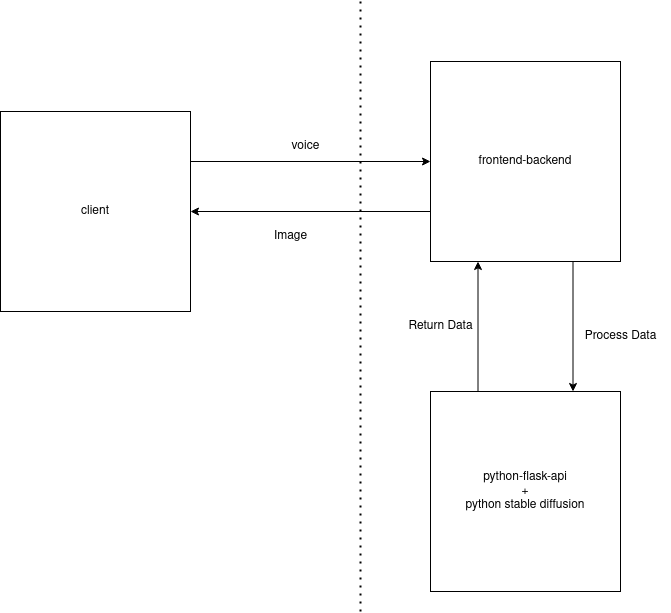

The diagram above was exported from draw.io. Its source (the exported page's mxGraphModel, read from the mxfile embedded in the PNG):
<mxGraphModel dx="1422" dy="785" grid="1" gridSize="10" guides="1" tooltips="1" connect="1" arrows="1" fold="1" page="1" pageScale="1" pageWidth="850" pageHeight="1100" math="0" shadow="0">
  <root>
    <mxCell id="0" />
    <mxCell id="1" parent="0" />
    <mxCell id="_z5oOVjbVBp6DsUa8IFK-7" style="edgeStyle=orthogonalEdgeStyle;rounded=0;orthogonalLoop=1;jettySize=auto;html=1;exitX=0;exitY=0.75;exitDx=0;exitDy=0;" edge="1" parent="1" source="_z5oOVjbVBp6DsUa8IFK-1" target="_z5oOVjbVBp6DsUa8IFK-2">
      <mxGeometry relative="1" as="geometry" />
    </mxCell>
    <mxCell id="_z5oOVjbVBp6DsUa8IFK-12" style="edgeStyle=orthogonalEdgeStyle;rounded=0;orthogonalLoop=1;jettySize=auto;html=1;exitX=0.75;exitY=1;exitDx=0;exitDy=0;entryX=0.75;entryY=0;entryDx=0;entryDy=0;" edge="1" parent="1" source="_z5oOVjbVBp6DsUa8IFK-1" target="_z5oOVjbVBp6DsUa8IFK-3">
      <mxGeometry relative="1" as="geometry" />
    </mxCell>
    <mxCell id="_z5oOVjbVBp6DsUa8IFK-1" value="frontend-backend" style="rounded=0;whiteSpace=wrap;html=1;" vertex="1" parent="1">
      <mxGeometry x="510" y="140" width="190" height="200" as="geometry" />
    </mxCell>
    <mxCell id="_z5oOVjbVBp6DsUa8IFK-4" style="edgeStyle=orthogonalEdgeStyle;rounded=0;orthogonalLoop=1;jettySize=auto;html=1;exitX=1;exitY=0.25;exitDx=0;exitDy=0;" edge="1" parent="1" source="_z5oOVjbVBp6DsUa8IFK-2" target="_z5oOVjbVBp6DsUa8IFK-1">
      <mxGeometry relative="1" as="geometry" />
    </mxCell>
    <mxCell id="_z5oOVjbVBp6DsUa8IFK-2" value="client" style="rounded=0;whiteSpace=wrap;html=1;" vertex="1" parent="1">
      <mxGeometry x="80" y="190" width="190" height="200" as="geometry" />
    </mxCell>
    <mxCell id="_z5oOVjbVBp6DsUa8IFK-14" style="edgeStyle=orthogonalEdgeStyle;rounded=0;orthogonalLoop=1;jettySize=auto;html=1;exitX=0.25;exitY=0;exitDx=0;exitDy=0;entryX=0.25;entryY=1;entryDx=0;entryDy=0;" edge="1" parent="1" source="_z5oOVjbVBp6DsUa8IFK-3" target="_z5oOVjbVBp6DsUa8IFK-1">
      <mxGeometry relative="1" as="geometry" />
    </mxCell>
    <mxCell id="_z5oOVjbVBp6DsUa8IFK-3" value="python-flask-api&lt;br&gt;+&lt;br&gt;python stable diffusion" style="rounded=0;whiteSpace=wrap;html=1;" vertex="1" parent="1">
      <mxGeometry x="510" y="470" width="190" height="200" as="geometry" />
    </mxCell>
    <mxCell id="_z5oOVjbVBp6DsUa8IFK-5" value="voice" style="text;html=1;align=center;verticalAlign=middle;resizable=0;points=[];autosize=1;strokeColor=none;fillColor=none;" vertex="1" parent="1">
      <mxGeometry x="360" y="210" width="50" height="30" as="geometry" />
    </mxCell>
    <mxCell id="_z5oOVjbVBp6DsUa8IFK-6" value="Image" style="text;html=1;align=center;verticalAlign=middle;resizable=0;points=[];autosize=1;strokeColor=none;fillColor=none;" vertex="1" parent="1">
      <mxGeometry x="340" y="300" width="60" height="30" as="geometry" />
    </mxCell>
    <mxCell id="_z5oOVjbVBp6DsUa8IFK-8" value="" style="endArrow=none;dashed=1;html=1;dashPattern=1 3;strokeWidth=2;rounded=0;" edge="1" parent="1">
      <mxGeometry width="50" height="50" relative="1" as="geometry">
        <mxPoint x="440" y="690" as="sourcePoint" />
        <mxPoint x="440" y="80" as="targetPoint" />
      </mxGeometry>
    </mxCell>
    <mxCell id="_z5oOVjbVBp6DsUa8IFK-13" value="Process Data" style="text;html=1;align=center;verticalAlign=middle;resizable=0;points=[];autosize=1;strokeColor=none;fillColor=none;rotation=0;" vertex="1" parent="1">
      <mxGeometry x="650" y="400" width="100" height="30" as="geometry" />
    </mxCell>
    <mxCell id="_z5oOVjbVBp6DsUa8IFK-15" value="Return Data" style="text;html=1;align=center;verticalAlign=middle;resizable=0;points=[];autosize=1;strokeColor=none;fillColor=none;rotation=0;" vertex="1" parent="1">
      <mxGeometry x="475" y="390" width="90" height="30" as="geometry" />
    </mxCell>
  </root>
</mxGraphModel>